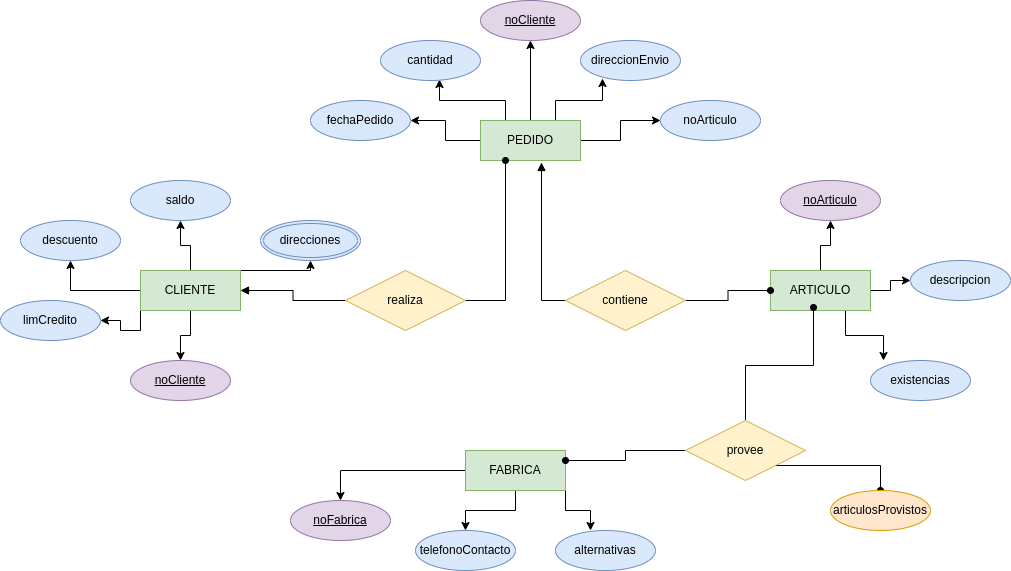

The diagram above was exported from draw.io. Its source (the exported page's mxGraphModel, read from the mxfile embedded in the PNG):
<mxGraphModel dx="1434" dy="823" grid="1" gridSize="10" guides="1" tooltips="1" connect="1" arrows="1" fold="1" page="1" pageScale="1" pageWidth="1169" pageHeight="827" math="0" shadow="0">
  <root>
    <mxCell id="0" />
    <mxCell id="1" parent="0" />
    <mxCell id="wnMFBSJA7oinfmJONaV9-26" value="" style="edgeStyle=orthogonalEdgeStyle;rounded=0;orthogonalLoop=1;jettySize=auto;html=1;" edge="1" parent="1" source="wnMFBSJA7oinfmJONaV9-1" target="wnMFBSJA7oinfmJONaV9-8">
      <mxGeometry relative="1" as="geometry" />
    </mxCell>
    <mxCell id="wnMFBSJA7oinfmJONaV9-27" value="" style="edgeStyle=orthogonalEdgeStyle;rounded=0;orthogonalLoop=1;jettySize=auto;html=1;" edge="1" parent="1" source="wnMFBSJA7oinfmJONaV9-1" target="wnMFBSJA7oinfmJONaV9-7">
      <mxGeometry relative="1" as="geometry" />
    </mxCell>
    <mxCell id="wnMFBSJA7oinfmJONaV9-28" value="" style="edgeStyle=orthogonalEdgeStyle;rounded=0;orthogonalLoop=1;jettySize=auto;html=1;" edge="1" parent="1" source="wnMFBSJA7oinfmJONaV9-1" target="wnMFBSJA7oinfmJONaV9-5">
      <mxGeometry relative="1" as="geometry" />
    </mxCell>
    <mxCell id="wnMFBSJA7oinfmJONaV9-29" value="" style="edgeStyle=orthogonalEdgeStyle;rounded=0;orthogonalLoop=1;jettySize=auto;html=1;" edge="1" parent="1" source="wnMFBSJA7oinfmJONaV9-1" target="wnMFBSJA7oinfmJONaV9-9">
      <mxGeometry relative="1" as="geometry">
        <Array as="points">
          <mxPoint x="380" y="310" />
        </Array>
      </mxGeometry>
    </mxCell>
    <mxCell id="wnMFBSJA7oinfmJONaV9-30" style="edgeStyle=orthogonalEdgeStyle;rounded=0;orthogonalLoop=1;jettySize=auto;html=1;exitX=0;exitY=1;exitDx=0;exitDy=0;entryX=1;entryY=0.5;entryDx=0;entryDy=0;" edge="1" parent="1" source="wnMFBSJA7oinfmJONaV9-1" target="wnMFBSJA7oinfmJONaV9-6">
      <mxGeometry relative="1" as="geometry" />
    </mxCell>
    <mxCell id="wnMFBSJA7oinfmJONaV9-1" value="CLIENTE" style="whiteSpace=wrap;html=1;align=center;fillColor=#d5e8d4;strokeColor=#82b366;" vertex="1" parent="1">
      <mxGeometry x="210" y="310" width="100" height="40" as="geometry" />
    </mxCell>
    <mxCell id="wnMFBSJA7oinfmJONaV9-31" value="" style="edgeStyle=orthogonalEdgeStyle;rounded=0;orthogonalLoop=1;jettySize=auto;html=1;" edge="1" parent="1" source="wnMFBSJA7oinfmJONaV9-2" target="wnMFBSJA7oinfmJONaV9-15">
      <mxGeometry relative="1" as="geometry" />
    </mxCell>
    <mxCell id="wnMFBSJA7oinfmJONaV9-32" value="" style="edgeStyle=orthogonalEdgeStyle;rounded=0;orthogonalLoop=1;jettySize=auto;html=1;" edge="1" parent="1" source="wnMFBSJA7oinfmJONaV9-2" target="wnMFBSJA7oinfmJONaV9-10">
      <mxGeometry relative="1" as="geometry" />
    </mxCell>
    <mxCell id="wnMFBSJA7oinfmJONaV9-33" value="" style="edgeStyle=orthogonalEdgeStyle;rounded=0;orthogonalLoop=1;jettySize=auto;html=1;" edge="1" parent="1" source="wnMFBSJA7oinfmJONaV9-2" target="wnMFBSJA7oinfmJONaV9-11">
      <mxGeometry relative="1" as="geometry" />
    </mxCell>
    <mxCell id="wnMFBSJA7oinfmJONaV9-34" style="edgeStyle=orthogonalEdgeStyle;rounded=0;orthogonalLoop=1;jettySize=auto;html=1;exitX=0.75;exitY=0;exitDx=0;exitDy=0;entryX=0.22;entryY=0.95;entryDx=0;entryDy=0;entryPerimeter=0;" edge="1" parent="1" source="wnMFBSJA7oinfmJONaV9-2" target="wnMFBSJA7oinfmJONaV9-12">
      <mxGeometry relative="1" as="geometry" />
    </mxCell>
    <mxCell id="wnMFBSJA7oinfmJONaV9-35" style="edgeStyle=orthogonalEdgeStyle;rounded=0;orthogonalLoop=1;jettySize=auto;html=1;exitX=0.25;exitY=0;exitDx=0;exitDy=0;entryX=0.59;entryY=0.975;entryDx=0;entryDy=0;entryPerimeter=0;" edge="1" parent="1" source="wnMFBSJA7oinfmJONaV9-2" target="wnMFBSJA7oinfmJONaV9-13">
      <mxGeometry relative="1" as="geometry" />
    </mxCell>
    <mxCell id="wnMFBSJA7oinfmJONaV9-2" value="PEDIDO" style="whiteSpace=wrap;html=1;align=center;fillColor=#d5e8d4;strokeColor=#82b366;" vertex="1" parent="1">
      <mxGeometry x="550" y="160" width="100" height="40" as="geometry" />
    </mxCell>
    <mxCell id="wnMFBSJA7oinfmJONaV9-36" value="" style="edgeStyle=orthogonalEdgeStyle;rounded=0;orthogonalLoop=1;jettySize=auto;html=1;" edge="1" parent="1" source="wnMFBSJA7oinfmJONaV9-3" target="wnMFBSJA7oinfmJONaV9-17">
      <mxGeometry relative="1" as="geometry" />
    </mxCell>
    <mxCell id="wnMFBSJA7oinfmJONaV9-37" value="" style="edgeStyle=orthogonalEdgeStyle;rounded=0;orthogonalLoop=1;jettySize=auto;html=1;" edge="1" parent="1" source="wnMFBSJA7oinfmJONaV9-3" target="wnMFBSJA7oinfmJONaV9-16">
      <mxGeometry relative="1" as="geometry" />
    </mxCell>
    <mxCell id="wnMFBSJA7oinfmJONaV9-39" style="edgeStyle=orthogonalEdgeStyle;rounded=0;orthogonalLoop=1;jettySize=auto;html=1;exitX=0.75;exitY=1;exitDx=0;exitDy=0;entryX=0.13;entryY=0;entryDx=0;entryDy=0;entryPerimeter=0;" edge="1" parent="1" source="wnMFBSJA7oinfmJONaV9-3" target="wnMFBSJA7oinfmJONaV9-18">
      <mxGeometry relative="1" as="geometry" />
    </mxCell>
    <mxCell id="wnMFBSJA7oinfmJONaV9-3" value="ARTICULO" style="whiteSpace=wrap;html=1;align=center;fillColor=#d5e8d4;strokeColor=#82b366;" vertex="1" parent="1">
      <mxGeometry x="840" y="310" width="100" height="40" as="geometry" />
    </mxCell>
    <mxCell id="wnMFBSJA7oinfmJONaV9-40" value="" style="edgeStyle=orthogonalEdgeStyle;rounded=0;orthogonalLoop=1;jettySize=auto;html=1;" edge="1" parent="1" source="wnMFBSJA7oinfmJONaV9-4" target="wnMFBSJA7oinfmJONaV9-21">
      <mxGeometry relative="1" as="geometry" />
    </mxCell>
    <mxCell id="wnMFBSJA7oinfmJONaV9-41" style="edgeStyle=orthogonalEdgeStyle;rounded=0;orthogonalLoop=1;jettySize=auto;html=1;exitX=1;exitY=1;exitDx=0;exitDy=0;entryX=0.35;entryY=0;entryDx=0;entryDy=0;entryPerimeter=0;" edge="1" parent="1" source="wnMFBSJA7oinfmJONaV9-4" target="wnMFBSJA7oinfmJONaV9-20">
      <mxGeometry relative="1" as="geometry" />
    </mxCell>
    <mxCell id="wnMFBSJA7oinfmJONaV9-42" value="" style="edgeStyle=orthogonalEdgeStyle;rounded=0;orthogonalLoop=1;jettySize=auto;html=1;" edge="1" parent="1" source="wnMFBSJA7oinfmJONaV9-4" target="wnMFBSJA7oinfmJONaV9-22">
      <mxGeometry relative="1" as="geometry" />
    </mxCell>
    <mxCell id="wnMFBSJA7oinfmJONaV9-4" value="FABRICA" style="whiteSpace=wrap;html=1;align=center;fillColor=#d5e8d4;strokeColor=#82b366;" vertex="1" parent="1">
      <mxGeometry x="535" y="490" width="100" height="40" as="geometry" />
    </mxCell>
    <mxCell id="wnMFBSJA7oinfmJONaV9-5" value="noCliente" style="ellipse;whiteSpace=wrap;html=1;align=center;fontStyle=4;fillColor=#e1d5e7;strokeColor=#9673a6;" vertex="1" parent="1">
      <mxGeometry x="200" y="400" width="100" height="40" as="geometry" />
    </mxCell>
    <mxCell id="wnMFBSJA7oinfmJONaV9-6" value="limCredito" style="ellipse;whiteSpace=wrap;html=1;align=center;fillColor=#dae8fc;strokeColor=#6c8ebf;" vertex="1" parent="1">
      <mxGeometry x="70" y="340" width="100" height="40" as="geometry" />
    </mxCell>
    <mxCell id="wnMFBSJA7oinfmJONaV9-7" value="descuento" style="ellipse;whiteSpace=wrap;html=1;align=center;fillColor=#dae8fc;strokeColor=#6c8ebf;" vertex="1" parent="1">
      <mxGeometry x="90" y="260" width="100" height="40" as="geometry" />
    </mxCell>
    <mxCell id="wnMFBSJA7oinfmJONaV9-8" value="saldo" style="ellipse;whiteSpace=wrap;html=1;align=center;fillColor=#dae8fc;strokeColor=#6c8ebf;" vertex="1" parent="1">
      <mxGeometry x="200" y="220" width="100" height="40" as="geometry" />
    </mxCell>
    <mxCell id="wnMFBSJA7oinfmJONaV9-9" value="direcciones" style="ellipse;shape=doubleEllipse;margin=3;whiteSpace=wrap;html=1;align=center;fillColor=#dae8fc;strokeColor=#6c8ebf;" vertex="1" parent="1">
      <mxGeometry x="330" y="260" width="100" height="40" as="geometry" />
    </mxCell>
    <mxCell id="wnMFBSJA7oinfmJONaV9-10" value="fechaPedido" style="ellipse;whiteSpace=wrap;html=1;align=center;fillColor=#dae8fc;strokeColor=#6c8ebf;" vertex="1" parent="1">
      <mxGeometry x="380" y="140" width="100" height="40" as="geometry" />
    </mxCell>
    <mxCell id="wnMFBSJA7oinfmJONaV9-11" value="noArticulo" style="ellipse;whiteSpace=wrap;html=1;align=center;fillColor=#dae8fc;strokeColor=#6c8ebf;" vertex="1" parent="1">
      <mxGeometry x="730" y="140" width="100" height="40" as="geometry" />
    </mxCell>
    <mxCell id="wnMFBSJA7oinfmJONaV9-12" value="direccionEnvio" style="ellipse;whiteSpace=wrap;html=1;align=center;fillColor=#dae8fc;strokeColor=#6c8ebf;" vertex="1" parent="1">
      <mxGeometry x="650" y="80" width="100" height="40" as="geometry" />
    </mxCell>
    <mxCell id="wnMFBSJA7oinfmJONaV9-13" value="cantidad" style="ellipse;whiteSpace=wrap;html=1;align=center;fillColor=#dae8fc;strokeColor=#6c8ebf;" vertex="1" parent="1">
      <mxGeometry x="450" y="80" width="100" height="40" as="geometry" />
    </mxCell>
    <mxCell id="wnMFBSJA7oinfmJONaV9-15" value="noCliente" style="ellipse;whiteSpace=wrap;html=1;align=center;fontStyle=4;fillColor=#e1d5e7;strokeColor=#9673a6;" vertex="1" parent="1">
      <mxGeometry x="550" y="40" width="100" height="40" as="geometry" />
    </mxCell>
    <mxCell id="wnMFBSJA7oinfmJONaV9-16" value="noArticulo" style="ellipse;whiteSpace=wrap;html=1;align=center;fontStyle=4;fillColor=#e1d5e7;strokeColor=#9673a6;" vertex="1" parent="1">
      <mxGeometry x="850" y="220" width="100" height="40" as="geometry" />
    </mxCell>
    <mxCell id="wnMFBSJA7oinfmJONaV9-17" value="descripcion" style="ellipse;whiteSpace=wrap;html=1;align=center;fillColor=#dae8fc;strokeColor=#6c8ebf;" vertex="1" parent="1">
      <mxGeometry x="980" y="300" width="100" height="40" as="geometry" />
    </mxCell>
    <mxCell id="wnMFBSJA7oinfmJONaV9-18" value="existencias" style="ellipse;whiteSpace=wrap;html=1;align=center;fillColor=#dae8fc;strokeColor=#6c8ebf;" vertex="1" parent="1">
      <mxGeometry x="940" y="400" width="100" height="40" as="geometry" />
    </mxCell>
    <mxCell id="wnMFBSJA7oinfmJONaV9-20" value="alternativas" style="ellipse;whiteSpace=wrap;html=1;align=center;fillColor=#dae8fc;strokeColor=#6c8ebf;" vertex="1" parent="1">
      <mxGeometry x="625" y="570" width="100" height="40" as="geometry" />
    </mxCell>
    <mxCell id="wnMFBSJA7oinfmJONaV9-21" value="telefonoContacto" style="ellipse;whiteSpace=wrap;html=1;align=center;fillColor=#dae8fc;strokeColor=#6c8ebf;" vertex="1" parent="1">
      <mxGeometry x="485" y="570" width="100" height="40" as="geometry" />
    </mxCell>
    <mxCell id="wnMFBSJA7oinfmJONaV9-22" value="noFabrica" style="ellipse;whiteSpace=wrap;html=1;align=center;fontStyle=4;fillColor=#e1d5e7;strokeColor=#9673a6;" vertex="1" parent="1">
      <mxGeometry x="360" y="540" width="100" height="40" as="geometry" />
    </mxCell>
    <mxCell id="wnMFBSJA7oinfmJONaV9-44" style="edgeStyle=orthogonalEdgeStyle;rounded=0;orthogonalLoop=1;jettySize=auto;html=1;exitX=0;exitY=0.5;exitDx=0;exitDy=0;entryX=1;entryY=0.5;entryDx=0;entryDy=0;endArrow=block;endFill=1;" edge="1" parent="1" source="wnMFBSJA7oinfmJONaV9-23" target="wnMFBSJA7oinfmJONaV9-1">
      <mxGeometry relative="1" as="geometry" />
    </mxCell>
    <mxCell id="wnMFBSJA7oinfmJONaV9-45" style="edgeStyle=orthogonalEdgeStyle;rounded=0;orthogonalLoop=1;jettySize=auto;html=1;exitX=1;exitY=0.5;exitDx=0;exitDy=0;entryX=0.25;entryY=1;entryDx=0;entryDy=0;endArrow=oval;endFill=1;" edge="1" parent="1" source="wnMFBSJA7oinfmJONaV9-23" target="wnMFBSJA7oinfmJONaV9-2">
      <mxGeometry relative="1" as="geometry" />
    </mxCell>
    <mxCell id="wnMFBSJA7oinfmJONaV9-23" value="realiza" style="shape=rhombus;perimeter=rhombusPerimeter;whiteSpace=wrap;html=1;align=center;fillColor=#fff2cc;strokeColor=#d6b656;" vertex="1" parent="1">
      <mxGeometry x="415" y="310" width="120" height="60" as="geometry" />
    </mxCell>
    <mxCell id="wnMFBSJA7oinfmJONaV9-46" style="edgeStyle=orthogonalEdgeStyle;rounded=0;orthogonalLoop=1;jettySize=auto;html=1;exitX=0;exitY=0.5;exitDx=0;exitDy=0;entryX=0.61;entryY=1.05;entryDx=0;entryDy=0;entryPerimeter=0;endArrow=block;endFill=1;" edge="1" parent="1" source="wnMFBSJA7oinfmJONaV9-24" target="wnMFBSJA7oinfmJONaV9-2">
      <mxGeometry relative="1" as="geometry" />
    </mxCell>
    <mxCell id="wnMFBSJA7oinfmJONaV9-47" value="" style="edgeStyle=orthogonalEdgeStyle;rounded=0;orthogonalLoop=1;jettySize=auto;html=1;endArrow=oval;endFill=1;" edge="1" parent="1" source="wnMFBSJA7oinfmJONaV9-24" target="wnMFBSJA7oinfmJONaV9-3">
      <mxGeometry relative="1" as="geometry" />
    </mxCell>
    <mxCell id="wnMFBSJA7oinfmJONaV9-24" value="contiene" style="shape=rhombus;perimeter=rhombusPerimeter;whiteSpace=wrap;html=1;align=center;fillColor=#fff2cc;strokeColor=#d6b656;" vertex="1" parent="1">
      <mxGeometry x="635" y="310" width="120" height="60" as="geometry" />
    </mxCell>
    <mxCell id="wnMFBSJA7oinfmJONaV9-48" style="edgeStyle=orthogonalEdgeStyle;rounded=0;orthogonalLoop=1;jettySize=auto;html=1;exitX=0.5;exitY=0;exitDx=0;exitDy=0;entryX=0.43;entryY=0.925;entryDx=0;entryDy=0;entryPerimeter=0;endArrow=oval;endFill=1;" edge="1" parent="1" source="wnMFBSJA7oinfmJONaV9-25" target="wnMFBSJA7oinfmJONaV9-3">
      <mxGeometry relative="1" as="geometry" />
    </mxCell>
    <mxCell id="wnMFBSJA7oinfmJONaV9-49" style="edgeStyle=orthogonalEdgeStyle;rounded=0;orthogonalLoop=1;jettySize=auto;html=1;endArrow=oval;endFill=1;entryX=1;entryY=0.25;entryDx=0;entryDy=0;" edge="1" parent="1" source="wnMFBSJA7oinfmJONaV9-25" target="wnMFBSJA7oinfmJONaV9-4">
      <mxGeometry relative="1" as="geometry">
        <mxPoint x="680" y="490" as="targetPoint" />
      </mxGeometry>
    </mxCell>
    <mxCell id="wnMFBSJA7oinfmJONaV9-51" style="edgeStyle=orthogonalEdgeStyle;rounded=0;orthogonalLoop=1;jettySize=auto;html=1;exitX=1;exitY=1;exitDx=0;exitDy=0;endArrow=oval;endFill=1;" edge="1" parent="1" source="wnMFBSJA7oinfmJONaV9-25" target="wnMFBSJA7oinfmJONaV9-50">
      <mxGeometry relative="1" as="geometry" />
    </mxCell>
    <mxCell id="wnMFBSJA7oinfmJONaV9-25" value="provee" style="shape=rhombus;perimeter=rhombusPerimeter;whiteSpace=wrap;html=1;align=center;fillColor=#fff2cc;strokeColor=#d6b656;" vertex="1" parent="1">
      <mxGeometry x="755" y="460" width="120" height="60" as="geometry" />
    </mxCell>
    <mxCell id="wnMFBSJA7oinfmJONaV9-50" value="articulosProvistos" style="ellipse;whiteSpace=wrap;html=1;align=center;fillColor=#ffe6cc;strokeColor=#d79b00;" vertex="1" parent="1">
      <mxGeometry x="900" y="530" width="100" height="40" as="geometry" />
    </mxCell>
  </root>
</mxGraphModel>